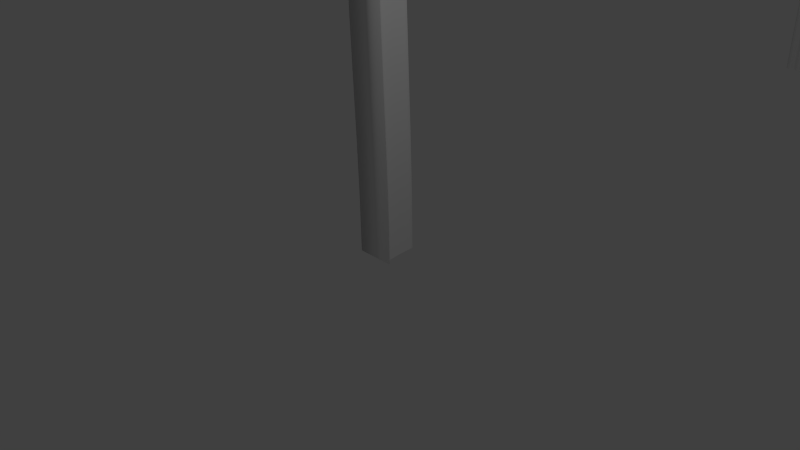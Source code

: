 # Source: grand_archway.blend  (saved by Blender 2.76.0; exported with 4.5.12 LTS)
import bpy
from mathutils import Matrix  # noqa: F401  (used for matrix-valued properties, if any)

bpy.ops.wm.read_factory_settings(use_empty=True)
scene = bpy.context.scene
scene.name = 'Scene'

# ---- collections
col_collection_1 = bpy.data.collections.new('Collection 1'); scene.collection.children.link(col_collection_1)

# ---- world
world_world = bpy.data.worlds.new('World'); scene.world = world_world
world_world.color = (0.05088, 0.05088, 0.05088)
world_world.use_sun_shadow = False
world_world.sun_shadow_jitter_overblur = 0.0
world_world.cycles.sampling_method = 'MANUAL'
world_world.cycles.sample_map_resolution = 256

# ---- cameras
cam_camera = bpy.data.cameras.new('Camera')
cam_camera.clip_end = 100.0
cam_camera.lens = 35.0
cam_camera.sensor_width = 32.0
cam_camera.sensor_height = 18.0
cam_camera.ortho_scale = 7.314
cam_camera.dof.focus_distance = 0.0
cam_camera.dof.aperture_fstop = 128.0

# ---- lights
light_lamp = bpy.data.lights.new('Lamp', 'POINT')
light_lamp.transmission_factor = 0.0
light_lamp.cutoff_distance = 30.0
light_lamp.energy = 100.0
light_lamp.shadow_buffer_clip_start = 1.001
light_lamp.shadow_soft_size = 0.1
light_lamp.shadow_maximum_resolution = 0.006
light_lamp.use_absolute_resolution = True
light_lamp.cycles.use_multiple_importance_sampling = False

# ---- curves / text
cu_beziercurve = bpy.data.curves.new('BezierCurve', 'CURVE')
cu_beziercurve.dimensions = '3D'
_sp = cu_beziercurve.splines.new('BEZIER'); _sp.bezier_points.add(8)
_sp.bezier_points.foreach_set('co', [0.1144, -0.6721, 6.162e-08, -0.1214, -0.4686, 9.321e-08, -1.226, -0.3921, -4.12e-07, -1.35, -0.2129, -4.12e-07, -1.221, -0.02072, -3.163e-07, -1.349, 0.1742, -4.12e-07, -1.225, 0.362, -4.12e-07, -0.1251, 0.4584, 1.003e-07, 0.1151, 0.6759, 6.784e-08])
_sp.bezier_points.foreach_set('handle_left', [0.1146, -0.2228, 6.369e-08, -0.04279, -0.5365, 8.268e-08, -0.3709, -0.4176, 3.107e-08, -1.308, -0.2726, -4.12e-07, -1.233, -0.08523, -3.152e-07, -1.306, 0.1092, -3.801e-07, -1.266, 0.2994, -4.12e-07, -0.4917, 0.4262, -7.045e-08, 0.03501, 0.6034, 7.866e-08])
_sp.bezier_points.foreach_set('handle_right', [0.03579, -0.6043, 7.215e-08, -0.4895, -0.4431, -7.518e-08, -1.267, -0.3324, -4.12e-07, -1.307, -0.1488, -3.801e-07, -1.232, 0.04426, -3.302e-07, -1.307, 0.2368, -4.12e-07, -0.3716, 0.3941, 3.344e-08, -0.04503, 0.5309, 8.949e-08, 0.1148, 0.2266, 6.577e-08])
for _p, _l, _r in zip(_sp.bezier_points, ['VECTOR', 'VECTOR', 'FREE', 'VECTOR', 'FREE', 'VECTOR', 'VECTOR', 'VECTOR', 'VECTOR'], ['VECTOR', 'VECTOR', 'VECTOR', 'VECTOR', 'FREE', 'VECTOR', 'FREE', 'VECTOR', 'VECTOR']): _p.handle_left_type = _l; _p.handle_right_type = _r
_sp.bezier_points.foreach_set('radius', [0.77, 0.885, 1.0, 1.0, 1.0, 1.0, 1.0, 0.885, 0.77])
_sp.order_v = 1
_sp.use_cyclic_u = True
cu_beziercurve.use_path = True
cu_beziercurve.use_path_clamp = True
cu_beziercurve.bevel_resolution = 0
cu_beziercurve.fill_mode = 'HALF'
cu_beziercurve_001 = bpy.data.curves.new('BezierCurve.001', 'CURVE')
cu_beziercurve_001.dimensions = '3D'
_sp = cu_beziercurve_001.splines.new('BEZIER'); _sp.bezier_points.add(2)
_sp.bezier_points.foreach_set('co', [-0.005472, -1.553, 2.322e-07, 0.8754, -1.271, 2.467e-07, 0.9878, 0.009567, -8.441e-09])
_sp.bezier_points.foreach_set('handle_left', [-0.2535, -1.555, 2.16e-07, 0.6897, -1.531, 2.825e-07, 0.9856, -0.5091, 1.05e-07])
_sp.bezier_points.foreach_set('handle_right', [0.2425, -1.551, 2.483e-07, 1.061, -1.01, 2.108e-07, 0.9906, 0.6524, -1.49e-07])
for _p, _l, _r in zip(_sp.bezier_points, ['ALIGNED', 'ALIGNED', 'ALIGNED'], ['ALIGNED', 'ALIGNED', 'ALIGNED']): _p.handle_left_type = _l; _p.handle_right_type = _r
_sp.order_u = 0
_sp.order_v = 0
cu_beziercurve_001.use_path = True
cu_beziercurve_001.use_path_clamp = True
cu_beziercurve_001.bevel_mode = 'OBJECT'
cu_beziercurve_001.bevel_resolution = 0
cu_beziercurve_001.fill_mode = 'HALF'
cu_beziercurve_001.twist_mode = 'Z_UP'

# ---- objects
ob_lamp = bpy.data.objects.new('Lamp', light_lamp)
ob_camera = bpy.data.objects.new('Camera', cam_camera)
ob_beziercurve = bpy.data.objects.new('BezierCurve', cu_beziercurve)
ob_grand_curve = bpy.data.objects.new('grand curve', cu_beziercurve_001)

# ---- transforms, parenting, visibility, modifiers, constraints
ob_lamp.location = (4.076, 1.005, 5.904)
ob_lamp.rotation_euler = (0.6503, 0.05522, 1.866)
ob_lamp.lock_rotations_4d = False
ob_lamp.empty_display_type = 'ARROWS'
ob_lamp.color = (0.0, 0.0, 0.0, 0.0)
ob_lamp.lineart.crease_threshold = 0.0
ob_camera.location = (7.481, -6.508, 5.344)
ob_camera.rotation_euler = (1.109, 0.01082, 0.8149)
ob_camera.lock_rotations_4d = False
ob_camera.empty_display_type = 'ARROWS'
ob_camera.color = (0.0, 0.0, 0.0, 0.0)
ob_camera.display_type = 'WIRE'
ob_camera.lineart.crease_threshold = 0.0
ob_beziercurve.location = (1.35, 0.007393, 0.0)
ob_beziercurve.rotation_euler = (-6.283, 3.142, 1.571)
ob_beziercurve.scale = (0.06303, 0.06303, 0.06303)
ob_beziercurve.lineart.crease_threshold = 0.0
ob_grand_curve.location = (0.0, 6.256, 0.0)
ob_grand_curve.rotation_euler = (-4.712, 3.142, 1.571)
ob_grand_curve.scale = (6.261, 6.261, 6.261)
ob_grand_curve.lineart.crease_threshold = 0.0
_m = ob_grand_curve.modifiers.new('Mirror', 'MIRROR')
cu_beziercurve_001.bevel_object = ob_beziercurve

# ---- collection membership
col_collection_1.objects.link(ob_lamp)
col_collection_1.objects.link(ob_camera)
col_collection_1.objects.link(ob_beziercurve)
col_collection_1.objects.link(ob_grand_curve)

# ---- scene / render settings (as saved in the file)
scene.camera = ob_camera
scene.frame_start = 1; scene.frame_end = 250; scene.frame_set(1)
scene.render.engine = 'BLENDER_EEVEE_NEXT'
scene.render.resolution_percentage = 50
scene.render.dither_intensity = 0.0
scene.cycles.use_denoising = False
scene.cycles.samples = 10
scene.cycles.sampling_pattern = 'TABULATED_SOBOL'
scene.cycles.light_sampling_threshold = 0.0
scene.cycles.use_adaptive_sampling = False
scene.cycles.use_light_tree = False
scene.cycles.blur_glossy = 0.0
scene.cycles.pixel_filter_type = 'GAUSSIAN'
scene.cycles.sample_clamp_indirect = 0.0
scene.view_settings.view_transform = 'Standard'
bpy.context.view_layer.update()
